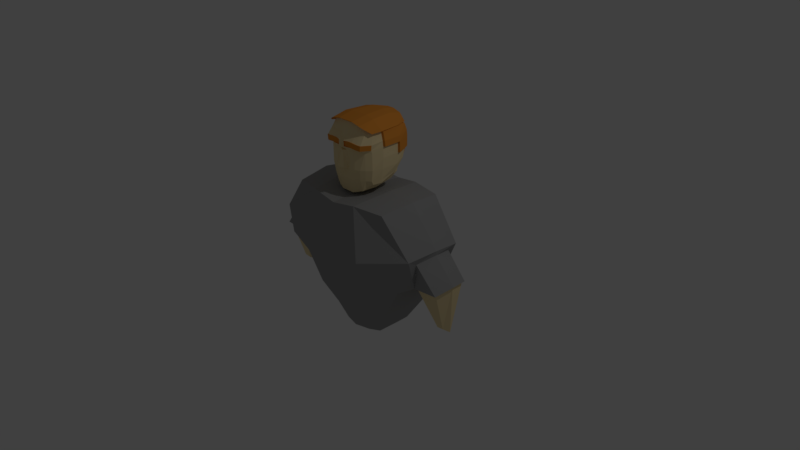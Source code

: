 # Source: Fireman.blend  (saved by Blender 2.77.0; exported with 4.5.12 LTS)
import bpy
from mathutils import Matrix  # noqa: F401  (used for matrix-valued properties, if any)

bpy.ops.wm.read_factory_settings(use_empty=True)
scene = bpy.context.scene
scene.name = 'Scene'

# ---- collections
col_collection_1 = bpy.data.collections.new('Collection 1'); scene.collection.children.link(col_collection_1)

# ---- materials (node trees are filled in below, after node groups)
mat_skin = bpy.data.materials.new('Skin')
mat_skin.alpha_threshold = 0.0
mat_skin.use_transparent_shadow = False
mat_skin.diffuse_color = (0.879, 0.7161, 0.4043, 1.0)
mat_skin.roughness = 0.5
mat_hair = bpy.data.materials.new('Hair')
mat_hair.alpha_threshold = 0.0
mat_hair.use_transparent_shadow = False
mat_hair.diffuse_color = (0.8, 0.2961, 0.04274, 1.0)
mat_hair.roughness = 0.5
mat_shirt = bpy.data.materials.new('Shirt')
mat_shirt.alpha_threshold = 0.0
mat_shirt.use_transparent_shadow = False
mat_shirt.diffuse_color = (0.3343, 0.3343, 0.3343, 1.0)
mat_shirt.roughness = 0.5

# ---- material node trees

# ---- world
world_world = bpy.data.worlds.new('World'); scene.world = world_world
world_world.color = (0.05088, 0.05088, 0.05088)
world_world.use_sun_shadow = False
world_world.sun_shadow_jitter_overblur = 0.0
world_world.cycles.sampling_method = 'MANUAL'

# ---- cameras
cam_camera = bpy.data.cameras.new('Camera')
cam_camera.clip_end = 100.0
cam_camera.lens = 35.0
cam_camera.sensor_width = 32.0
cam_camera.sensor_height = 18.0
cam_camera.ortho_scale = 7.314
cam_camera.dof.focus_distance = 0.0
cam_camera.dof.aperture_fstop = 128.0

# ---- lights
light_lamp = bpy.data.lights.new('Lamp', 'POINT')
light_lamp.transmission_factor = 0.0
light_lamp.cutoff_distance = 30.0
light_lamp.energy = 100.0
light_lamp.shadow_buffer_clip_start = 1.001
light_lamp.shadow_soft_size = 0.1
light_lamp.shadow_maximum_resolution = 0.006
light_lamp.use_absolute_resolution = True

# ---- meshes
me_cube_001 = bpy.data.meshes.new('Cube.001')
me_cube_001.from_pydata([(0.05639, -0.3875, 0.5764), (0.0, -0.3809, 1.022), (0.0, -0.396, 1.769), (0.0, 0.1878, 1.091), (0.0, 0.3061, 1.769), (0.3252, -0.2612, 1.153), (0.3352, -0.2619, 1.769), (0.2581, 0.1873, 1.184), (0.0, 0.291, 1.35), (0.0, -0.4178, 1.204), (0.0, -0.4178, 1.344), (0.0, -0.4046, 1.558), (0.0, -0.4166, 1.614), (0.0, -0.4298, 1.682), (0.0, 0.3285, 1.694), (0.0, 0.343, 1.625), (0.0, 0.3425, 1.478), (0.0, 0.2794, 1.345), (0.0, 0.2259, 1.204), (0.0, 0.354, 1.482), (0.0, 0.3545, 1.63), (0.3232, 0.2467, 1.494), (0.3015, 0.2483, 1.36), (0.2614, 0.197, 1.234), (0.3508, -0.2926, 1.668), (0.3425, -0.2926, 1.6), (0.3471, -0.2837, 1.558), (0.3471, -0.2837, 1.344), (0.3285, -0.2837, 1.203), (0.1448, 0.1777, 1.131), (0.0409, 0.1878, 1.09), (0.2348, -0.3662, 1.769), (0.1124, -0.3786, 1.769), (0.09152, -0.3809, 1.022), (0.2219, -0.3345, 1.063), (0.1042, -0.444, 1.695), (0.2434, -0.4316, 1.683), (0.1119, -0.4613, 1.627), (0.235, -0.4316, 1.615), (0.1099, -0.4116, 1.582), (0.2388, -0.3652, 1.583), (0.1084, -0.4316, 1.345), (0.2388, -0.3852, 1.345), (0.09152, -0.4178, 1.204), (0.2219, -0.3714, 1.204), (0.2016, 0.2711, 1.348), (0.07348, 0.2794, 1.345), (0.1601, 0.2259, 1.204), (0.05622, 0.2259, 1.204), (0.0, -0.1421, 1.769), (0.0, 0.08196, 1.769), (0.0, 0.09806, 1.043), (0.0, -0.1494, 1.022), (0.0, 0.3401, 1.699), (0.3572, -0.1421, 1.769), (0.3472, -0.1494, 1.153), (0.2979, 0.08972, 1.183), (0.3846, -0.1494, 1.694), (0.0, 0.3176, 1.773), (0.3937, -0.1494, 1.625), (0.3862, 0.08923, 1.625), (0.3937, -0.1494, 1.485), (0.3862, 0.08923, 1.485), (0.3803, -0.1494, 1.344), (0.3727, 0.08923, 1.344), (0.3549, -0.1494, 1.202), (0.332, 0.08972, 1.233), (0.0, 0.08923, 1.694), (0.0, -0.1494, 1.694), (0.0, 0.08923, 1.625), (0.0, -0.1494, 1.625), (0.0, 0.08923, 1.485), (0.0, -0.1494, 1.485), (0.0, 0.08923, 1.344), (0.0, -0.1494, 1.344), (0.0, 0.08923, 1.204), (0.0, -0.1494, 1.204), (0.1009, 0.09806, 1.043), (0.1084, -0.1494, 1.022), (0.2048, 0.08799, 1.084), (0.2388, -0.1494, 1.063), (0.0, 0.1878, 1.09), (0.05119, -0.396, 1.769), (0.0, 0.2259, 1.204), (0.02634, -0.3809, 1.022), (0.04115, -0.4549, 1.688), (0.04498, -0.4549, 1.62), (0.05567, -0.4178, 1.573), (0.07836, -0.4254, 1.344), (0.02634, -0.4178, 1.204), (0.04325, -0.1494, 1.022), (0.03569, 0.09806, 1.043), (0.2593, 0.2899, 1.769), (0.2644, -0.2919, 1.111), (0.2933, -0.4133, 1.675), (0.285, -0.4133, 1.607), (0.2892, -0.344, 1.57), (0.2892, -0.344, 1.344), (0.2707, -0.3314, 1.206), (0.2021, 0.1769, 1.149), (0.2812, -0.348, 1.769), (0.2738, 0.3068, 1.694), (0.2782, 0.3117, 1.625), (0.2737, 0.313, 1.482), (0.2579, 0.2711, 1.348), (0.2237, 0.2259, 1.206), (0.3039, -0.1494, 1.109), (0.2699, 0.0771, 1.128), (0.0, -0.4825, 1.357), (0.0, -0.4426, 1.558), (0.0186, -0.4426, 1.558), (0.05257, -0.4825, 1.357), (0.0, 0.08196, 1.92), (0.0, 0.2445, 1.877), (0.2396, 0.2445, 1.828), (0.2984, 0.2066, 1.812), (0.3443, -0.1421, 1.812), (0.3222, -0.2542, 1.812), (0.05119, -0.3543, 1.897), (0.0, -0.3543, 1.897), (0.01765, 0.2445, 1.877), (0.07886, 0.2445, 1.877), (0.1784, 0.2445, 1.856), (0.2584, -0.3063, 1.856), (0.2119, -0.3246, 1.876), (0.1124, -0.337, 1.897), (0.0, -0.1421, 1.92), (0.3367, 0.08196, 1.812), (0.1061, 0.1828, 1.11), (0.1736, -0.3786, 1.769), (0.1567, -0.3635, 1.043), (0.1738, -0.444, 1.695), (0.1735, -0.444, 1.627), (0.1736, -0.3942, 1.589), (0.1736, -0.4142, 1.345), (0.1567, -0.4004, 1.204), (0.1342, 0.2794, 1.345), (0.1214, 0.2259, 1.204), (0.1736, -0.1494, 1.043), (0.166, 0.09303, 1.064), (0.1286, 0.2445, 1.866), (0.1622, -0.337, 1.887), (0.0, 0.1333, 1.955), (0.0, 0.3312, 1.903), (0.2398, 0.3064, 1.839), (0.3242, 0.2604, 1.82), (0.3935, -0.1644, 1.82), (0.3666, -0.2933, 1.809), (0.03651, -0.3791, 1.917), (0.0, -0.3791, 1.917), (0.0, 0.3371, 1.903), (0.04797, 0.3371, 1.903), (0.1181, 0.3283, 1.89), (0.1769, 0.3241, 1.877), (0.2888, -0.3568, 1.862), (0.2323, -0.3791, 1.891), (0.1717, -0.3791, 1.904), (0.1111, -0.3791, 1.917), (0.2436, -0.1644, 1.929), (0.1224, -0.1644, 1.955), (0.0, -0.1644, 1.955), (0.3709, 0.1085, 1.82), (0.2055, 0.1236, 1.929), (0.09092, 0.1392, 1.955), (0.183, -0.1644, 1.942), (0.1468, 0.1278, 1.942), (0.3182, -0.1644, 1.873), (0.2827, 0.1085, 1.873), (0.04783, -0.1644, 1.955), (0.02753, 0.1392, 1.955), (0.2865, 0.2995, 1.775), (0.3385, 0.2311, 1.775), (0.3504, 0.248, 1.7), (0.3504, 0.2529, 1.631), (0.3504, 0.2562, 1.5), (0.4043, 0.09881, 1.7), (0.4134, 0.09881, 1.631), (0.4134, 0.09881, 1.491), (0.3769, 0.09155, 1.775), (0.3844, -0.1325, 1.775), (0.4118, -0.1398, 1.7), (0.4209, -0.1398, 1.631), (0.3715, -0.1325, 1.818), (0.2668, 0.254, 1.834), (0.301, 0.3164, 1.7), (0.3054, 0.3213, 1.631), (0.3009, 0.3226, 1.488), (0.3639, 0.09155, 1.818), (0.3256, 0.2162, 1.818), (0.0, 0.2374, 1.209), (0.02873, 0.3401, 1.699), (0.03306, 0.3545, 1.63), (0.02864, 0.354, 1.482), (0.01088, 0.291, 1.35), (0.0, 0.2374, 1.209), (0.03003, 0.3176, 1.773), (0.09123, 0.3176, 1.773), (0.1524, 0.3176, 1.773), (0.2136, 0.3176, 1.773), (0.2786, 0.3184, 1.698), (0.2242, 0.3345, 1.698), (0.1591, 0.3345, 1.698), (0.0939, 0.3401, 1.699), (0.283, 0.3232, 1.63), (0.2286, 0.3394, 1.63), (0.1634, 0.3481, 1.63), (0.09823, 0.3545, 1.63), (0.2785, 0.3245, 1.486), (0.2242, 0.3406, 1.486), (0.159, 0.3489, 1.484), (0.09381, 0.354, 1.482), (0.2627, 0.2827, 1.352), (0.2064, 0.2827, 1.352), (0.1391, 0.291, 1.35), (0.07829, 0.291, 1.35), (0.06103, 0.2374, 1.209), (0.02247, 0.256, 1.882), (0.2444, 0.256, 1.833), (0.2641, 0.3014, 1.773), (0.1832, 0.256, 1.86), (0.08367, 0.256, 1.882), (0.0, 0.256, 1.882), (0.1334, 0.256, 1.871), (0.3508, -0.3004, 1.668), (0.3425, -0.3004, 1.6), (0.2933, -0.4212, 1.675), (0.285, -0.4212, 1.607), (0.04115, -0.4455, 1.688), (0.1042, -0.4519, 1.695), (0.1738, -0.4519, 1.695), (0.2434, -0.4394, 1.683), (0.04498, -0.4455, 1.62), (0.1119, -0.4519, 1.627), (0.1735, -0.4519, 1.627), (0.235, -0.4394, 1.615)], [], [(75, 18, 3, 51), (105, 23, 7, 99), (65, 28, 5, 55), (89, 9, 1, 84), (107, 99, 7, 56), (6, 54, 116, 117), (82, 2, 13, 85), (85, 13, 12, 86), (86, 12, 11, 87), (87, 11, 109, 110), (88, 10, 9, 89), (54, 6, 24, 57), (57, 24, 25, 59), (59, 25, 26, 61), (61, 26, 27, 63), (63, 27, 28, 65), (103, 102, 185, 186), (116, 54, 179, 182), (114, 115, 188, 183), (103, 21, 22, 104), (104, 22, 23, 105), (50, 4, 14, 67), (67, 14, 15, 69), (69, 15, 16, 71), (71, 16, 17, 73), (73, 17, 18, 75), (136, 45, 47, 137), (17, 16, 19, 8), (101, 102, 203, 199), (16, 15, 20, 19), (102, 103, 207, 203), (97, 42, 44, 98), (134, 41, 43, 135), (96, 40, 42, 97), (133, 39, 41, 134), (95, 38, 40, 96), (132, 37, 39, 133), (132, 38, 234, 233), (95, 25, 224, 226), (100, 31, 36, 94), (129, 32, 35, 131), (50, 49, 126, 112), (129, 31, 124, 141), (91, 81, 30, 77), (139, 128, 29, 79), (98, 44, 34, 93), (135, 43, 33, 130), (83, 48, 30, 81), (137, 47, 29, 128), (130, 138, 80, 34), (138, 139, 79, 80), (84, 90, 78, 33), (90, 91, 77, 78), (49, 2, 119, 126), (31, 100, 123, 124), (54, 57, 180, 179), (82, 32, 125, 118), (10, 74, 76, 9), (74, 73, 75, 76), (11, 72, 74, 10), (72, 71, 73, 74), (12, 70, 72, 11), (70, 69, 71, 72), (13, 68, 70, 12), (68, 67, 69, 70), (2, 49, 68, 13), (49, 50, 67, 68), (22, 64, 66, 23), (64, 63, 65, 66), (21, 62, 64, 22), (62, 61, 63, 64), (62, 21, 174, 177), (60, 59, 61, 62), (92, 114, 183, 170), (57, 59, 181, 180), (21, 103, 186, 174), (101, 92, 170, 184), (2, 82, 118, 119), (59, 60, 176, 181), (93, 106, 55, 5), (106, 107, 56, 55), (23, 66, 56, 7), (66, 65, 55, 56), (9, 76, 52, 1), (76, 75, 51, 52), (113, 120, 216, 221), (100, 6, 117, 123), (52, 51, 91, 90), (1, 52, 90, 84), (18, 83, 81, 3), (51, 3, 81, 91), (15, 14, 53, 20), (103, 104, 211, 207), (4, 113, 221, 58), (136, 46, 214, 213), (121, 140, 222, 220), (41, 88, 89, 43), (39, 87, 88, 41), (37, 86, 87, 39), (37, 132, 233, 232), (32, 82, 85, 35), (48, 83, 194, 215), (43, 89, 84, 33), (80, 79, 107, 106), (34, 80, 106, 93), (14, 4, 58, 53), (4, 50, 112, 113), (28, 98, 93, 5), (127, 116, 182, 187), (6, 100, 94, 24), (86, 37, 232, 231), (25, 95, 96, 26), (26, 96, 97, 27), (27, 97, 98, 28), (45, 104, 105, 47), (122, 114, 217, 219), (104, 45, 212, 211), (83, 18, 189, 194), (114, 92, 218, 217), (79, 29, 99, 107), (47, 105, 99, 29), (110, 109, 108, 111), (10, 88, 111, 108), (11, 10, 108, 109), (88, 87, 110, 111), (127, 115, 145, 161), (121, 120, 150, 151), (112, 126, 160, 142), (141, 124, 155, 156), (119, 118, 148, 149), (120, 113, 143, 150), (126, 119, 149, 160), (123, 117, 147, 154), (140, 121, 151, 152), (117, 116, 146, 147), (118, 125, 157, 148), (114, 122, 153, 144), (115, 114, 144, 145), (113, 112, 142, 143), (125, 141, 156, 157), (140, 122, 219, 222), (124, 123, 154, 155), (116, 127, 161, 146), (122, 140, 152, 153), (120, 121, 220, 216), (78, 77, 139, 138), (33, 78, 138, 130), (48, 137, 128, 30), (44, 135, 130, 34), (77, 30, 128, 139), (32, 129, 141, 125), (31, 129, 131, 36), (38, 95, 226, 234), (38, 132, 133, 40), (40, 133, 134, 42), (42, 134, 135, 44), (45, 136, 213, 212), (18, 17, 8, 189), (92, 101, 199, 218), (46, 48, 215, 214), (46, 136, 137, 48), (169, 150, 143, 142), (167, 144, 153, 162), (165, 152, 151, 163), (156, 164, 159, 157), (164, 165, 163, 159), (154, 166, 158, 155), (166, 167, 162, 158), (148, 168, 160, 149), (168, 169, 142, 160), (159, 163, 169, 168), (157, 159, 168, 148), (163, 151, 150, 169), (146, 161, 167, 166), (147, 146, 166, 154), (161, 145, 144, 167), (158, 162, 165, 164), (155, 158, 164, 156), (162, 153, 152, 165), (170, 171, 172, 184), (184, 172, 173, 185), (185, 173, 174, 186), (171, 170, 183, 188), (173, 176, 177, 174), (172, 175, 176, 173), (175, 180, 181, 176), (171, 178, 175, 172), (178, 179, 180, 175), (179, 178, 187, 182), (178, 171, 188, 187), (60, 62, 177, 176), (115, 127, 187, 188), (102, 101, 184, 185), (193, 214, 215, 194), (192, 210, 214, 193), (209, 208, 212, 213), (191, 206, 210, 192), (205, 204, 208, 209), (190, 202, 206, 191), (201, 200, 204, 205), (195, 196, 202, 190), (197, 198, 200, 201), (195, 58, 221, 216), (58, 195, 190, 53), (53, 190, 191, 20), (20, 191, 192, 19), (19, 192, 193, 8), (8, 193, 194, 189), (218, 198, 219, 217), (197, 196, 220, 222), (208, 207, 211, 212), (204, 203, 207, 208), (200, 199, 203, 204), (198, 218, 199, 200), (196, 195, 216, 220), (198, 197, 222, 219), (196, 197, 201, 202), (202, 201, 205, 206), (206, 205, 209, 210), (210, 209, 213, 214), (225, 230, 234, 226), (229, 228, 232, 233), (228, 227, 231, 232), (223, 225, 226, 224), (230, 229, 233, 234), (35, 85, 227, 228), (94, 36, 230, 225), (36, 131, 229, 230), (131, 35, 228, 229), (25, 24, 223, 224), (24, 94, 225, 223), (85, 86, 231, 227)])
me_cube_001.polygons.foreach_set('material_index', [0, 0, 0, 0, 0, 0, 0, 0, 0, 0, 0, 0, 0, 0, 0, 0, 1, 1, 1, 0, 0, 0, 0, 0, 0, 0, 0, 0, 1, 0, 1, 0, 0, 0, 0, 0, 0, 1, 1, 0, 0, 0, 0, 0, 0, 0, 0, 0, 0, 0, 0, 0, 0, 0, 0, 1, 0, 0, 0, 0, 0, 0, 0, 0, 0, 0, 0, 0, 0, 0, 0, 1, 0, 1, 1, 1, 1, 0, 1, 0, 0, 0, 0, 0, 0, 1, 0, 0, 0, 0, 0, 0, 1, 0, 1, 1, 0, 0, 0, 1, 0, 1, 0, 0, 0, 0, 0, 0, 1, 0, 1, 0, 0, 0, 0, 1, 1, 0, 1, 0, 0, 0, 0, 0, 0, 1, 1, 1, 1, 1, 1, 1, 1, 1, 1, 1, 1, 1, 1, 1, 1, 1, 1, 1, 1, 0, 0, 0, 0, 0, 0, 0, 1, 0, 0, 0, 1, 0, 1, 1, 0, 1, 1, 1, 1, 1, 1, 1, 1, 1, 1, 1, 1, 1, 1, 1, 1, 1, 1, 1, 1, 1, 1, 1, 1, 1, 1, 1, 1, 1, 1, 1, 1, 1, 1, 1, 1, 1, 1, 1, 1, 1, 1, 1, 1, 1, 1, 1, 1, 1, 1, 1, 1, 1, 1, 1, 1, 1, 1, 1, 1, 1, 1, 1, 1, 1, 1, 1, 1, 1, 1, 1])
me_cube_001.materials.append(mat_skin)
me_cube_001.materials.append(mat_hair)
me_cube_001.use_remesh_preserve_volume = False
me_cube_001.use_remesh_preserve_attributes = False
me_cube_001.use_mirror_vertex_groups = False
me_cube_001.update()
me_cube = bpy.data.meshes.new('Cube')
me_cube.from_pydata([(0.3359, 0.2587, -0.9122), (0.3359, -0.2175, -0.9122), (0.7409, 0.3682, 0.9685), (0.7409, -0.5108, 0.9685), (0.0, 0.4634, -0.9122), (0.0, -0.3412, -0.9122), (0.0, 0.4512, 0.9377), (0.0, -0.6159, 0.9377), (0.637, 0.3143, -0.4815), (0.913, 0.3189, -0.02511), (1.13, 0.3289, 0.4591), (0.6153, -0.3776, -0.4859), (0.878, -0.4054, -0.0477), (1.13, -0.4584, 0.481), (0.0, 0.5362, -0.3941), (0.0, 0.5362, 0.03429), (0.0, 0.5362, 0.4348), (0.0, -0.7744, 0.4014), (0.0, -0.6323, 0.04512), (0.0, -0.5362, -0.3457), (0.2035, 0.3976, -0.9122), (0.2035, -0.291, -0.9122), (0.3547, 0.4097, 0.9963), (0.3547, -0.6053, 0.9963), (0.3679, -0.4709, -0.4159), (0.4876, -0.5803, -0.00664), (0.5903, -0.7957, 0.3985), (0.5903, 0.459, 0.4591), (0.4876, 0.459, 0.01962), (0.3679, 0.459, -0.4186), (1.077, 0.1991, 0.05513), (1.122, 0.2058, 0.4106), (1.055, -0.2925, 0.04594), (1.122, -0.3285, 0.4106), (1.405, 0.1991, 0.09862), (1.075, -0.2649, 0.04853), (1.397, -0.2925, 0.07633), (1.095, 0.1715, 0.05668), (1.386, 0.1715, 0.09529), (1.379, -0.2649, 0.07551), (1.248, -0.09508, -0.4864), (1.337, -0.09508, -0.4785), (1.339, 0.03314, -0.4727), (1.253, 0.03314, -0.484), (0.3919, 0.02348, -0.8661), (0.7968, -0.0684, 1.015), (0.0, -0.07948, 0.9839), (0.0, 0.06399, -0.8661), (0.6821, -0.02876, -0.4375), (0.9514, -0.04036, 0.009795), (1.186, -0.06191, 0.5163), (0.2594, 0.05617, -0.8661), (0.4106, -0.09491, 1.042), (1.122, -0.04382, 0.09673), (1.178, -0.05845, 0.4568), (1.438, -0.04382, 0.1316), (1.457, -0.04382, 0.1337), (1.057, -0.04382, 0.0988), (1.394, -0.02809, -0.5243), (1.222, -0.02809, -0.534)], [], [(50, 45, 3, 13), (29, 20, 4, 14), (26, 23, 7, 17), (52, 46, 7, 23), (51, 21, 5, 47), (21, 24, 19, 5), (24, 25, 18, 19), (25, 26, 17, 18), (22, 27, 16, 6), (27, 28, 15, 16), (28, 29, 14, 15), (44, 48, 11, 1), (48, 49, 12, 11), (50, 13, 33, 54), (9, 8, 29, 28), (10, 9, 28, 27), (2, 10, 27, 22), (12, 13, 26, 25), (11, 12, 25, 24), (1, 11, 24, 21), (44, 1, 21, 51), (45, 52, 23, 3), (13, 3, 23, 26), (8, 0, 20, 29), (39, 35, 40, 41), (13, 12, 32, 33), (49, 9, 30, 53), (9, 10, 31, 30), (54, 56, 34, 31), (31, 34, 30), (36, 32, 35, 39), (33, 32, 36), (56, 36, 39, 55), (30, 34, 38, 37), (53, 30, 37, 57), (59, 43, 42, 58), (57, 37, 43, 59), (55, 39, 41, 58), (37, 38, 42, 43), (38, 55, 58, 42), (35, 57, 59, 40), (40, 59, 58, 41), (32, 53, 57, 35), (34, 56, 55, 38), (33, 36, 56, 54), (12, 49, 53, 32), (2, 22, 52, 45), (0, 44, 51, 20), (10, 50, 54, 31), (8, 9, 49, 48), (0, 8, 48, 44), (20, 51, 47, 4), (22, 6, 46, 52), (10, 2, 45, 50)])
me_cube.polygons.foreach_set('material_index', [2, 2, 2, 2, 2, 2, 2, 2, 2, 2, 2, 2, 2, 2, 2, 2, 2, 2, 2, 2, 2, 2, 2, 2, 0, 2, 2, 2, 2, 2, 2, 2, 2, 2, 2, 0, 0, 0, 0, 0, 0, 0, 2, 2, 2, 2, 2, 2, 2, 2, 2, 2, 2, 2])
me_cube.materials.append(mat_skin)
me_cube.materials.append(mat_hair)
me_cube.materials.append(mat_shirt)
me_cube.use_remesh_preserve_volume = False
me_cube.use_remesh_preserve_attributes = False
me_cube.use_mirror_vertex_groups = False
me_cube.update()

# ---- objects
ob_head = bpy.data.objects.new('Head', me_cube_001)
ob_body = bpy.data.objects.new('Body', me_cube)
ob_lamp = bpy.data.objects.new('Lamp', light_lamp)
ob_camera = bpy.data.objects.new('Camera', cam_camera)

# ---- transforms, parenting, visibility, modifiers, constraints
ob_head.location = (0.0, 0.0, 0.0)
ob_head.lineart.crease_threshold = 0.0
_m = ob_head.modifiers.new('Mirror', 'MIRROR')
_m.use_clip = True
ob_body.location = (0.0, 0.0, 0.0)
ob_body.lock_rotations_4d = False
ob_body.empty_display_type = 'ARROWS'
ob_body.lineart.crease_threshold = 0.0
_m = ob_body.modifiers.new('Mirror', 'MIRROR')
_m.use_clip = True
ob_lamp.location = (4.076, 1.005, 5.904)
ob_lamp.rotation_euler = (0.6503, 0.05522, 1.866)
ob_lamp.lock_rotations_4d = False
ob_lamp.empty_display_type = 'ARROWS'
ob_lamp.color = (0.0, 0.0, 0.0, 0.0)
ob_lamp.lineart.crease_threshold = 0.0
ob_camera.location = (7.481, -6.508, 5.344)
ob_camera.rotation_euler = (1.109, 0.01082, 0.8149)
ob_camera.lock_rotations_4d = False
ob_camera.empty_display_type = 'ARROWS'
ob_camera.color = (0.0, 0.0, 0.0, 0.0)
ob_camera.display_type = 'WIRE'
ob_camera.lineart.crease_threshold = 0.0

# ---- collection membership
col_collection_1.objects.link(ob_head)
col_collection_1.objects.link(ob_body)
col_collection_1.objects.link(ob_lamp)
col_collection_1.objects.link(ob_camera)

# ---- scene / render settings (as saved in the file)
scene.camera = ob_camera
scene.frame_start = 1; scene.frame_end = 250; scene.frame_set(66)
scene.render.engine = 'BLENDER_EEVEE_NEXT'
scene.render.resolution_percentage = 50
scene.render.dither_intensity = 0.0
scene.cycles.use_denoising = False
scene.cycles.samples = 128
scene.cycles.sampling_pattern = 'TABULATED_SOBOL'
scene.cycles.light_sampling_threshold = 0.0
scene.cycles.use_adaptive_sampling = False
scene.cycles.use_light_tree = False
scene.cycles.blur_glossy = 0.0
scene.cycles.sample_clamp_indirect = 0.0
scene.view_settings.view_transform = 'Standard'
bpy.context.view_layer.update()

